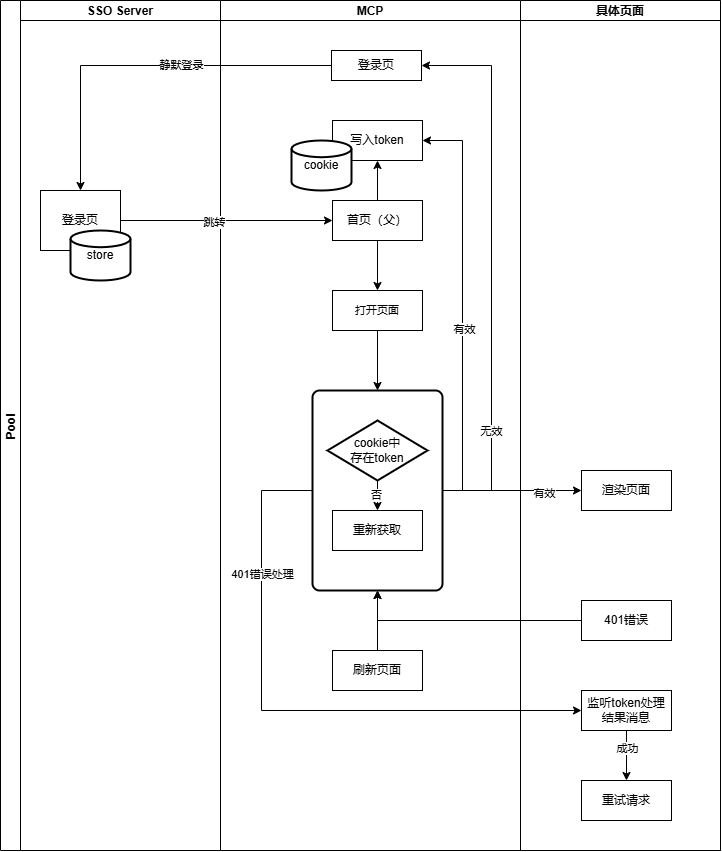

The diagram above was exported from draw.io. Its source (the exported page's mxGraphModel, read from the mxfile embedded in the PNG):
<mxGraphModel dx="1188" dy="623" grid="1" gridSize="10" guides="1" tooltips="1" connect="1" arrows="1" fold="1" page="1" pageScale="1" pageWidth="827" pageHeight="1169" math="0" shadow="0">
  <root>
    <mxCell id="0" />
    <mxCell id="1" parent="0" />
    <mxCell id="QluS-aAjsIgC2w83DEUZ-6" value="Pool" style="swimlane;childLayout=stackLayout;resizeParent=1;resizeParentMax=0;startSize=20;horizontal=0;horizontalStack=1;" parent="1" vertex="1">
      <mxGeometry x="69" y="40" width="720" height="850" as="geometry" />
    </mxCell>
    <mxCell id="QluS-aAjsIgC2w83DEUZ-7" value="SSO Server" style="swimlane;startSize=20;" parent="QluS-aAjsIgC2w83DEUZ-6" vertex="1">
      <mxGeometry x="20" width="200" height="850" as="geometry" />
    </mxCell>
    <mxCell id="QluS-aAjsIgC2w83DEUZ-13" value="登录页" style="rounded=0;whiteSpace=wrap;html=1;" parent="QluS-aAjsIgC2w83DEUZ-7" vertex="1">
      <mxGeometry x="20" y="190" width="80" height="60" as="geometry" />
    </mxCell>
    <mxCell id="QluS-aAjsIgC2w83DEUZ-19" value="store" style="strokeWidth=2;html=1;shape=mxgraph.flowchart.database;whiteSpace=wrap;" parent="QluS-aAjsIgC2w83DEUZ-7" vertex="1">
      <mxGeometry x="50" y="230" width="60" height="50" as="geometry" />
    </mxCell>
    <mxCell id="QluS-aAjsIgC2w83DEUZ-8" value="MCP" style="swimlane;startSize=20;" parent="QluS-aAjsIgC2w83DEUZ-6" vertex="1">
      <mxGeometry x="220" width="300" height="850" as="geometry" />
    </mxCell>
    <mxCell id="QluS-aAjsIgC2w83DEUZ-10" value="登录页" style="rounded=0;whiteSpace=wrap;html=1;" parent="QluS-aAjsIgC2w83DEUZ-8" vertex="1">
      <mxGeometry x="111" y="50" width="90" height="30" as="geometry" />
    </mxCell>
    <mxCell id="QluS-aAjsIgC2w83DEUZ-25" style="edgeStyle=orthogonalEdgeStyle;rounded=0;orthogonalLoop=1;jettySize=auto;html=1;entryX=0.5;entryY=0;entryDx=0;entryDy=0;" parent="QluS-aAjsIgC2w83DEUZ-8" source="QluS-aAjsIgC2w83DEUZ-12" target="QluS-aAjsIgC2w83DEUZ-24" edge="1">
      <mxGeometry relative="1" as="geometry" />
    </mxCell>
    <mxCell id="QluS-aAjsIgC2w83DEUZ-31" style="edgeStyle=orthogonalEdgeStyle;rounded=0;orthogonalLoop=1;jettySize=auto;html=1;entryX=0.5;entryY=1;entryDx=0;entryDy=0;" parent="QluS-aAjsIgC2w83DEUZ-8" source="QluS-aAjsIgC2w83DEUZ-12" target="QluS-aAjsIgC2w83DEUZ-30" edge="1">
      <mxGeometry relative="1" as="geometry" />
    </mxCell>
    <mxCell id="QluS-aAjsIgC2w83DEUZ-12" value="首页（父）" style="rounded=0;whiteSpace=wrap;html=1;" parent="QluS-aAjsIgC2w83DEUZ-8" vertex="1">
      <mxGeometry x="112" y="200" width="90" height="40" as="geometry" />
    </mxCell>
    <mxCell id="KIUjc3lk86y1q8A7Fn4e-16" style="edgeStyle=orthogonalEdgeStyle;rounded=0;orthogonalLoop=1;jettySize=auto;html=1;entryX=0.5;entryY=0;entryDx=0;entryDy=0;" parent="QluS-aAjsIgC2w83DEUZ-8" source="QluS-aAjsIgC2w83DEUZ-24" target="KIUjc3lk86y1q8A7Fn4e-4" edge="1">
      <mxGeometry relative="1" as="geometry" />
    </mxCell>
    <mxCell id="QluS-aAjsIgC2w83DEUZ-24" value="&lt;span style=&quot;font-size: 11px; text-wrap-mode: nowrap; background-color: rgb(255, 255, 255);&quot;&gt;打开页面&lt;/span&gt;" style="rounded=0;whiteSpace=wrap;html=1;" parent="QluS-aAjsIgC2w83DEUZ-8" vertex="1">
      <mxGeometry x="112" y="290" width="90" height="40" as="geometry" />
    </mxCell>
    <mxCell id="QluS-aAjsIgC2w83DEUZ-30" value="写入token" style="rounded=0;whiteSpace=wrap;html=1;" parent="QluS-aAjsIgC2w83DEUZ-8" vertex="1">
      <mxGeometry x="112" y="120" width="90" height="40" as="geometry" />
    </mxCell>
    <mxCell id="QluS-aAjsIgC2w83DEUZ-38" value="cookie" style="strokeWidth=2;html=1;shape=mxgraph.flowchart.database;whiteSpace=wrap;" parent="QluS-aAjsIgC2w83DEUZ-8" vertex="1">
      <mxGeometry x="71" y="140" width="60" height="50" as="geometry" />
    </mxCell>
    <mxCell id="KIUjc3lk86y1q8A7Fn4e-5" style="edgeStyle=orthogonalEdgeStyle;rounded=0;orthogonalLoop=1;jettySize=auto;html=1;entryX=1;entryY=0.5;entryDx=0;entryDy=0;exitX=1;exitY=0.5;exitDx=0;exitDy=0;" parent="QluS-aAjsIgC2w83DEUZ-8" source="KIUjc3lk86y1q8A7Fn4e-4" target="QluS-aAjsIgC2w83DEUZ-10" edge="1">
      <mxGeometry relative="1" as="geometry">
        <Array as="points">
          <mxPoint x="271" y="490" />
          <mxPoint x="271" y="65" />
        </Array>
      </mxGeometry>
    </mxCell>
    <mxCell id="KIUjc3lk86y1q8A7Fn4e-6" value="无效" style="edgeLabel;html=1;align=center;verticalAlign=middle;resizable=0;points=[];" parent="KIUjc3lk86y1q8A7Fn4e-5" vertex="1" connectable="0">
      <mxGeometry x="-0.601" relative="1" as="geometry">
        <mxPoint as="offset" />
      </mxGeometry>
    </mxCell>
    <mxCell id="KIUjc3lk86y1q8A7Fn4e-18" style="edgeStyle=orthogonalEdgeStyle;rounded=0;orthogonalLoop=1;jettySize=auto;html=1;entryX=1;entryY=0.5;entryDx=0;entryDy=0;exitX=1;exitY=0.5;exitDx=0;exitDy=0;" parent="QluS-aAjsIgC2w83DEUZ-8" source="KIUjc3lk86y1q8A7Fn4e-4" target="QluS-aAjsIgC2w83DEUZ-30" edge="1">
      <mxGeometry relative="1" as="geometry" />
    </mxCell>
    <mxCell id="KIUjc3lk86y1q8A7Fn4e-19" value="有效" style="edgeLabel;html=1;align=center;verticalAlign=middle;resizable=0;points=[];" parent="KIUjc3lk86y1q8A7Fn4e-18" vertex="1" connectable="0">
      <mxGeometry x="-0.1122" y="-2" relative="1" as="geometry">
        <mxPoint as="offset" />
      </mxGeometry>
    </mxCell>
    <mxCell id="KIUjc3lk86y1q8A7Fn4e-4" value="" style="rounded=1;whiteSpace=wrap;html=1;absoluteArcSize=1;arcSize=14;strokeWidth=2;align=left;" parent="QluS-aAjsIgC2w83DEUZ-8" vertex="1">
      <mxGeometry x="92" y="390" width="130" height="200" as="geometry" />
    </mxCell>
    <mxCell id="QluS-aAjsIgC2w83DEUZ-32" value="cookie中&lt;br&gt;存在token" style="strokeWidth=2;html=1;shape=mxgraph.flowchart.decision;whiteSpace=wrap;" parent="QluS-aAjsIgC2w83DEUZ-8" vertex="1">
      <mxGeometry x="107" y="420" width="100" height="60" as="geometry" />
    </mxCell>
    <mxCell id="QluS-aAjsIgC2w83DEUZ-47" style="edgeStyle=orthogonalEdgeStyle;rounded=0;orthogonalLoop=1;jettySize=auto;html=1;" parent="QluS-aAjsIgC2w83DEUZ-8" source="QluS-aAjsIgC2w83DEUZ-32" target="KIUjc3lk86y1q8A7Fn4e-8" edge="1">
      <mxGeometry relative="1" as="geometry">
        <mxPoint x="193" y="485" as="targetPoint" />
      </mxGeometry>
    </mxCell>
    <mxCell id="KIUjc3lk86y1q8A7Fn4e-9" value="否" style="edgeLabel;html=1;align=center;verticalAlign=middle;resizable=0;points=[];" parent="QluS-aAjsIgC2w83DEUZ-47" vertex="1" connectable="0">
      <mxGeometry x="-0.4" y="-1" relative="1" as="geometry">
        <mxPoint as="offset" />
      </mxGeometry>
    </mxCell>
    <mxCell id="KIUjc3lk86y1q8A7Fn4e-8" value="重新获取" style="rounded=0;whiteSpace=wrap;html=1;" parent="QluS-aAjsIgC2w83DEUZ-8" vertex="1">
      <mxGeometry x="112" y="510" width="90" height="40" as="geometry" />
    </mxCell>
    <mxCell id="KIUjc3lk86y1q8A7Fn4e-2" value="刷新页面" style="rounded=0;whiteSpace=wrap;html=1;" parent="QluS-aAjsIgC2w83DEUZ-8" vertex="1">
      <mxGeometry x="112" y="650" width="90" height="40" as="geometry" />
    </mxCell>
    <mxCell id="KIUjc3lk86y1q8A7Fn4e-23" style="edgeStyle=orthogonalEdgeStyle;rounded=0;orthogonalLoop=1;jettySize=auto;html=1;entryX=0.5;entryY=1;entryDx=0;entryDy=0;" parent="QluS-aAjsIgC2w83DEUZ-8" source="KIUjc3lk86y1q8A7Fn4e-2" target="KIUjc3lk86y1q8A7Fn4e-4" edge="1">
      <mxGeometry relative="1" as="geometry" />
    </mxCell>
    <mxCell id="QluS-aAjsIgC2w83DEUZ-9" value="具体页面" style="swimlane;startSize=20;" parent="QluS-aAjsIgC2w83DEUZ-6" vertex="1">
      <mxGeometry x="520" width="200" height="850" as="geometry" />
    </mxCell>
    <mxCell id="QluS-aAjsIgC2w83DEUZ-61" value="渲染页面" style="rounded=0;whiteSpace=wrap;html=1;" parent="QluS-aAjsIgC2w83DEUZ-9" vertex="1">
      <mxGeometry x="61" y="470" width="90" height="40" as="geometry" />
    </mxCell>
    <mxCell id="KIUjc3lk86y1q8A7Fn4e-24" value="401错误" style="rounded=0;whiteSpace=wrap;html=1;" parent="QluS-aAjsIgC2w83DEUZ-9" vertex="1">
      <mxGeometry x="61" y="600" width="90" height="40" as="geometry" />
    </mxCell>
    <mxCell id="KIUjc3lk86y1q8A7Fn4e-28" style="edgeStyle=orthogonalEdgeStyle;rounded=0;orthogonalLoop=1;jettySize=auto;html=1;entryX=0.5;entryY=0;entryDx=0;entryDy=0;exitX=0.5;exitY=1;exitDx=0;exitDy=0;" parent="QluS-aAjsIgC2w83DEUZ-9" source="KIUjc3lk86y1q8A7Fn4e-26" target="KIUjc3lk86y1q8A7Fn4e-29" edge="1">
      <mxGeometry relative="1" as="geometry">
        <mxPoint x="171" y="750" as="targetPoint" />
      </mxGeometry>
    </mxCell>
    <mxCell id="KIUjc3lk86y1q8A7Fn4e-31" value="成功" style="edgeLabel;html=1;align=center;verticalAlign=middle;resizable=0;points=[];" parent="KIUjc3lk86y1q8A7Fn4e-28" vertex="1" connectable="0">
      <mxGeometry x="-0.3" y="1" relative="1" as="geometry">
        <mxPoint as="offset" />
      </mxGeometry>
    </mxCell>
    <mxCell id="KIUjc3lk86y1q8A7Fn4e-26" value="监听token处理结果消息" style="rounded=0;whiteSpace=wrap;html=1;" parent="QluS-aAjsIgC2w83DEUZ-9" vertex="1">
      <mxGeometry x="61" y="690" width="90" height="40" as="geometry" />
    </mxCell>
    <mxCell id="KIUjc3lk86y1q8A7Fn4e-29" value="重试请求" style="rounded=0;whiteSpace=wrap;html=1;" parent="QluS-aAjsIgC2w83DEUZ-9" vertex="1">
      <mxGeometry x="61" y="780" width="90" height="40" as="geometry" />
    </mxCell>
    <mxCell id="QluS-aAjsIgC2w83DEUZ-15" style="edgeStyle=orthogonalEdgeStyle;rounded=0;orthogonalLoop=1;jettySize=auto;html=1;entryX=0.5;entryY=0;entryDx=0;entryDy=0;" parent="QluS-aAjsIgC2w83DEUZ-6" source="QluS-aAjsIgC2w83DEUZ-10" target="QluS-aAjsIgC2w83DEUZ-13" edge="1">
      <mxGeometry relative="1" as="geometry" />
    </mxCell>
    <mxCell id="QluS-aAjsIgC2w83DEUZ-16" value="静默登录" style="edgeLabel;html=1;align=center;verticalAlign=middle;resizable=0;points=[];" parent="QluS-aAjsIgC2w83DEUZ-15" vertex="1" connectable="0">
      <mxGeometry x="-0.2" relative="1" as="geometry">
        <mxPoint as="offset" />
      </mxGeometry>
    </mxCell>
    <mxCell id="QluS-aAjsIgC2w83DEUZ-17" style="edgeStyle=orthogonalEdgeStyle;rounded=0;orthogonalLoop=1;jettySize=auto;html=1;entryX=0;entryY=0.5;entryDx=0;entryDy=0;" parent="QluS-aAjsIgC2w83DEUZ-6" source="QluS-aAjsIgC2w83DEUZ-13" target="QluS-aAjsIgC2w83DEUZ-12" edge="1">
      <mxGeometry relative="1" as="geometry" />
    </mxCell>
    <mxCell id="QluS-aAjsIgC2w83DEUZ-18" value="跳转" style="edgeLabel;html=1;align=center;verticalAlign=middle;resizable=0;points=[];" parent="QluS-aAjsIgC2w83DEUZ-17" vertex="1" connectable="0">
      <mxGeometry x="-0.12" y="-2" relative="1" as="geometry">
        <mxPoint as="offset" />
      </mxGeometry>
    </mxCell>
    <mxCell id="KIUjc3lk86y1q8A7Fn4e-21" style="edgeStyle=orthogonalEdgeStyle;rounded=0;orthogonalLoop=1;jettySize=auto;html=1;entryX=0;entryY=0.5;entryDx=0;entryDy=0;" parent="QluS-aAjsIgC2w83DEUZ-6" source="KIUjc3lk86y1q8A7Fn4e-4" target="QluS-aAjsIgC2w83DEUZ-61" edge="1">
      <mxGeometry relative="1" as="geometry" />
    </mxCell>
    <mxCell id="KIUjc3lk86y1q8A7Fn4e-22" value="有效" style="edgeLabel;html=1;align=center;verticalAlign=middle;resizable=0;points=[];" parent="KIUjc3lk86y1q8A7Fn4e-21" vertex="1" connectable="0">
      <mxGeometry x="0.4676" y="-3" relative="1" as="geometry">
        <mxPoint as="offset" />
      </mxGeometry>
    </mxCell>
    <mxCell id="KIUjc3lk86y1q8A7Fn4e-25" style="edgeStyle=orthogonalEdgeStyle;rounded=0;orthogonalLoop=1;jettySize=auto;html=1;entryX=0.5;entryY=1;entryDx=0;entryDy=0;" parent="QluS-aAjsIgC2w83DEUZ-6" source="KIUjc3lk86y1q8A7Fn4e-24" target="KIUjc3lk86y1q8A7Fn4e-4" edge="1">
      <mxGeometry relative="1" as="geometry" />
    </mxCell>
    <mxCell id="KIUjc3lk86y1q8A7Fn4e-27" style="edgeStyle=orthogonalEdgeStyle;rounded=0;orthogonalLoop=1;jettySize=auto;html=1;entryX=0;entryY=0.5;entryDx=0;entryDy=0;exitX=0;exitY=0.5;exitDx=0;exitDy=0;" parent="QluS-aAjsIgC2w83DEUZ-6" source="KIUjc3lk86y1q8A7Fn4e-4" target="KIUjc3lk86y1q8A7Fn4e-26" edge="1">
      <mxGeometry relative="1" as="geometry">
        <Array as="points">
          <mxPoint x="261" y="490" />
          <mxPoint x="261" y="710" />
        </Array>
      </mxGeometry>
    </mxCell>
    <mxCell id="KIUjc3lk86y1q8A7Fn4e-30" value="401错误处理" style="edgeLabel;html=1;align=center;verticalAlign=middle;resizable=0;points=[];" parent="KIUjc3lk86y1q8A7Fn4e-27" vertex="1" connectable="0">
      <mxGeometry x="-0.5463" y="1" relative="1" as="geometry">
        <mxPoint as="offset" />
      </mxGeometry>
    </mxCell>
  </root>
</mxGraphModel>